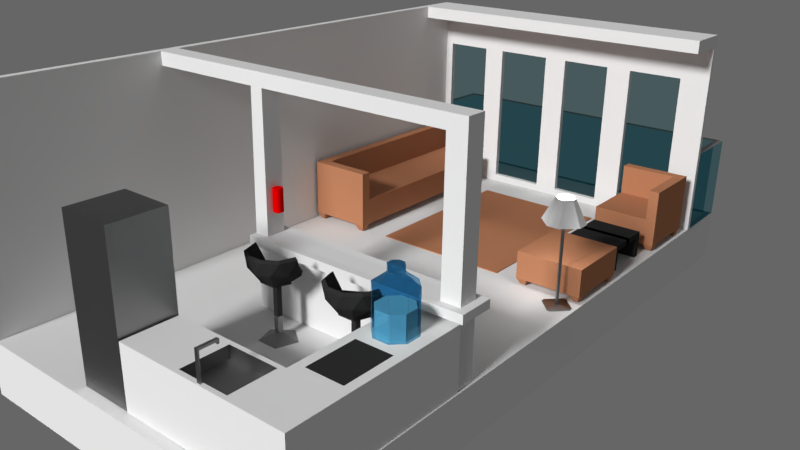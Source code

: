 # Source: room7.blend  (saved by Blender 2.79.0; exported with 4.5.12 LTS)
import bpy
from mathutils import Matrix  # noqa: F401  (used for matrix-valued properties, if any)

bpy.ops.wm.read_factory_settings(use_empty=True)
scene = bpy.context.scene
scene.name = 'Scene'

# ---- collections
col_collection_1 = bpy.data.collections.new('Collection 1'); scene.collection.children.link(col_collection_1)

# ---- materials (node trees are filled in below, after node groups)
mat_watertank = bpy.data.materials.new('watertank')
mat_watertank.alpha_threshold = 0.0
mat_watertank.roughness = 0.5
mat_water = bpy.data.materials.new('water')
mat_water.alpha_threshold = 0.0
mat_water.roughness = 0.5
mat_glossygray = bpy.data.materials.new('glossygray')
mat_glossygray.alpha_threshold = 0.0
mat_glossygray.roughness = 0.5
mat_white = bpy.data.materials.new('white')
mat_white.alpha_threshold = 0.0
mat_white.preview_render_type = 'FLAT'
mat_white.roughness = 0.5
mat_black = bpy.data.materials.new('black')
mat_black.alpha_threshold = 0.0
mat_black.roughness = 0.5
mat_red = bpy.data.materials.new('red')
mat_red.alpha_threshold = 0.0
mat_red.roughness = 0.5
mat_light = bpy.data.materials.new('light')
mat_light.alpha_threshold = 0.0
mat_light.roughness = 0.5
mat_brown = bpy.data.materials.new('brown')
mat_brown.alpha_threshold = 0.0
mat_brown.diffuse_color = (0.4735, 0.2051, 0.107, 1.0)
mat_brown.roughness = 0.5
mat_brown.line_color = (0.0, 0.0, 0.0, 1.0)
mat_glass = bpy.data.materials.new('glass')
mat_glass.alpha_threshold = 0.0
mat_glass.roughness = 0.5
mat_porchglass = bpy.data.materials.new('porchglass')
mat_porchglass.alpha_threshold = 0.0
mat_porchglass.roughness = 0.5
mat_gray = bpy.data.materials.new('gray')
mat_gray.alpha_threshold = 0.0
mat_gray.roughness = 0.5

# ---- material node trees
mat_watertank.use_nodes = True; mat_watertank.node_tree.nodes.clear()
_N = mat_watertank.node_tree.nodes; _L = mat_watertank.node_tree.links
n0 = _N.new('ShaderNodeMath'); n0.name = 'Math'; n0.location = (-172, 581)
n0.operation = 'MAXIMUM'
n1 = _N.new('ShaderNodeLightPath'); n1.name = 'Light Path'; n1.location = (-434, 542)
n2 = _N.new('ShaderNodeBsdfGlass'); n2.name = 'Glass BSDF'; n2.location = (0, 491)
n2.distribution = 'BECKMANN'
n2.inputs[0].default_value = (0.3804, 0.6453, 0.8, 1.0)
n2.inputs[2].default_value = 1.45
n3 = _N.new('ShaderNodeOutputMaterial'); n3.name = 'Material Output'; n3.location = (554, 510)
n4 = _N.new('ShaderNodeBsdfTransparent'); n4.name = 'Transparent BSDF'; n4.location = (62, 270)
n5 = _N.new('ShaderNodeMixShader'); n5.name = 'Mix Shader'; n5.location = (287, 530)
_L.new(n2.outputs[0], n5.inputs[1])
_L.new(n0.outputs[0], n5.inputs[0])
_L.new(n1.outputs[5], n0.inputs[1])
_L.new(n1.outputs[1], n0.inputs[0])
_L.new(n5.outputs[0], n3.inputs[0])
_L.new(n4.outputs[0], n5.inputs[2])
n3.is_active_output = True
mat_water.use_nodes = True; mat_water.node_tree.nodes.clear()
_N = mat_water.node_tree.nodes; _L = mat_water.node_tree.links
n0 = _N.new('ShaderNodeOutputMaterial'); n0.name = 'Material Output'; n0.location = (327, 471)
n1 = _N.new('ShaderNodeBsdfDiffuse'); n1.name = 'Diffuse BSDF'; n1.location = (43, 524)
n1.inputs[0].default_value = (0.5075, 0.7513, 0.8, 1.0)
_L.new(n1.outputs[0], n0.inputs[0])
n0.is_active_output = True
mat_glossygray.use_nodes = True; mat_glossygray.node_tree.nodes.clear()
_N = mat_glossygray.node_tree.nodes; _L = mat_glossygray.node_tree.links
n0 = _N.new('ShaderNodeOutputMaterial'); n0.name = 'Material Output'; n0.location = (400, 470)
n1 = _N.new('ShaderNodeBsdfAnisotropic'); n1.name = 'Glossy BSDF'; n1.location = (110, 470)
n1.distribution = 'BECKMANN'
n1.inputs[0].default_value = (0.3185, 0.3185, 0.3185, 1.0)
n1.inputs[1].default_value = 0.5137
_L.new(n1.outputs[0], n0.inputs[0])
n0.is_active_output = True
mat_white.use_nodes = True; mat_white.node_tree.nodes.clear()
_N = mat_white.node_tree.nodes; _L = mat_white.node_tree.links
n0 = _N.new('ShaderNodeOutputMaterial'); n0.name = 'Material Output'; n0.location = (300, 300)
n1 = _N.new('ShaderNodeBsdfDiffuse'); n1.name = 'Diffuse BSDF'; n1.location = (10, 300)
_L.new(n1.outputs[0], n0.inputs[0])
n0.is_active_output = True
mat_black.use_nodes = True; mat_black.node_tree.nodes.clear()
_N = mat_black.node_tree.nodes; _L = mat_black.node_tree.links
n0 = _N.new('ShaderNodeOutputMaterial'); n0.name = 'Material Output'; n0.location = (300, 300)
n1 = _N.new('ShaderNodeBsdfDiffuse'); n1.name = 'Diffuse BSDF'; n1.location = (10, 300)
n1.inputs[0].default_value = (0.0319, 0.0319, 0.0319, 1.0)
_L.new(n1.outputs[0], n0.inputs[0])
n0.is_active_output = True
mat_red.use_nodes = True; mat_red.node_tree.nodes.clear()
_N = mat_red.node_tree.nodes; _L = mat_red.node_tree.links
n0 = _N.new('ShaderNodeOutputMaterial'); n0.name = 'Material Output'; n0.location = (300, 300)
n1 = _N.new('ShaderNodeBsdfDiffuse'); n1.name = 'Diffuse BSDF'; n1.location = (10, 300)
n1.inputs[0].default_value = (0.7835, 0.0, 0.0, 1.0)
_L.new(n1.outputs[0], n0.inputs[0])
n0.is_active_output = True
mat_light.use_nodes = True; mat_light.node_tree.nodes.clear()
_N = mat_light.node_tree.nodes; _L = mat_light.node_tree.links
n0 = _N.new('ShaderNodeOutputMaterial'); n0.name = 'Material Output'; n0.location = (300, 300)
n1 = _N.new('ShaderNodeEmission'); n1.name = 'Emission'; n1.location = (10, 300)
n1.inputs[0].default_value = (0.8, 0.8, 0.8, 1.0)
n1.inputs[1].default_value = 10.0
_L.new(n1.outputs[0], n0.inputs[0])
n0.is_active_output = True
mat_glass.use_nodes = True; mat_glass.node_tree.nodes.clear()
_N = mat_glass.node_tree.nodes; _L = mat_glass.node_tree.links
n0 = _N.new('ShaderNodeBsdfGlass'); n0.name = 'Glass BSDF'; n0.location = (-22, 475)
n0.distribution = 'BECKMANN'
n0.inputs[0].default_value = (0.5711, 0.7991, 0.7305, 1.0)
n0.inputs[2].default_value = 1.45
n1 = _N.new('ShaderNodeLightPath'); n1.name = 'Light Path'; n1.location = (-236, 632)
n2 = _N.new('ShaderNodeMath'); n2.name = 'Math'; n2.location = (104, 665)
n2.operation = 'MAXIMUM'
n3 = _N.new('ShaderNodeBsdfTransparent'); n3.name = 'Transparent BSDF'; n3.location = (10, 266)
n3.inputs[0].default_value = (0.4812, 0.7505, 0.7991, 1.0)
n4 = _N.new('ShaderNodeMixShader'); n4.name = 'Mix Shader'; n4.location = (444, 617)
n5 = _N.new('ShaderNodeBsdfDiffuse'); n5.name = 'Diffuse BSDF'; n5.location = (383, 309)
n5.inputs[0].default_value = (0.5711, 0.7991, 0.7305, 1.0)
n6 = _N.new('ShaderNodeMixShader'); n6.name = 'Mix Shader.001'; n6.location = (440, 456)
n7 = _N.new('ShaderNodeOutputMaterial'); n7.name = 'Material Output'; n7.location = (814, 355)
_L.new(n0.outputs[0], n4.inputs[1])
_L.new(n1.outputs[0], n2.inputs[0])
_L.new(n1.outputs[5], n2.inputs[1])
_L.new(n3.outputs[0], n4.inputs[2])
_L.new(n2.outputs[0], n4.inputs[0])
_L.new(n4.outputs[0], n7.inputs[0])
n7.is_active_output = True
mat_porchglass.use_nodes = True; mat_porchglass.node_tree.nodes.clear()
_N = mat_porchglass.node_tree.nodes; _L = mat_porchglass.node_tree.links
n0 = _N.new('ShaderNodeMixShader'); n0.name = 'Mix Shader'; n0.location = (242, 559)
n1 = _N.new('ShaderNodeMath'); n1.name = 'Math'; n1.location = (-56, 661)
n1.operation = 'MAXIMUM'
n2 = _N.new('ShaderNodeBsdfTransparent'); n2.name = 'Transparent BSDF'; n2.location = (125, 279)
n2.inputs[0].default_value = (0.5395, 0.7529, 0.7991, 1.0)
n3 = _N.new('ShaderNodeBsdfGlass'); n3.name = 'Glass BSDF'; n3.location = (-66, 482)
n3.distribution = 'BECKMANN'
n3.inputs[0].default_value = (0.5395, 0.7529, 0.7991, 1.0)
n3.inputs[2].default_value = 1.45
n4 = _N.new('ShaderNodeOutputMaterial'); n4.name = 'Material Output'; n4.location = (588, 547)
n5 = _N.new('ShaderNodeBsdfDiffuse'); n5.name = 'Diffuse BSDF'; n5.location = (-98, 282)
n5.inputs[0].default_value = (0.7991, 0.00902, 0.005824, 1.0)
n6 = _N.new('ShaderNodeBsdfAnisotropic'); n6.name = 'Glossy BSDF'; n6.location = (-351, 279)
n6.distribution = 'ASHIKHMIN_SHIRLEY'
n6.inputs[0].default_value = (0.7074, 0.5934, 0.8, 1.0)
n6.inputs[1].default_value = 0.4472
n7 = _N.new('ShaderNodeLightPath'); n7.name = 'Light Path'; n7.location = (-350, 667)
_L.new(n3.outputs[0], n0.inputs[1])
_L.new(n0.outputs[0], n4.inputs[0])
_L.new(n1.outputs[0], n0.inputs[0])
_L.new(n7.outputs[0], n1.inputs[0])
_L.new(n7.outputs[5], n1.inputs[1])
_L.new(n2.outputs[0], n0.inputs[2])
n4.is_active_output = True
mat_gray.use_nodes = True; mat_gray.node_tree.nodes.clear()
_N = mat_gray.node_tree.nodes; _L = mat_gray.node_tree.links
n0 = _N.new('ShaderNodeOutputMaterial'); n0.name = 'Material Output'; n0.location = (300, 300)
n1 = _N.new('ShaderNodeBsdfDiffuse'); n1.name = 'Diffuse BSDF'; n1.location = (10, 300)
n1.inputs[0].default_value = (0.3231, 0.3231, 0.3231, 1.0)
_L.new(n1.outputs[0], n0.inputs[0])
n0.is_active_output = True

# ---- world
world_world = bpy.data.worlds.new('World'); scene.world = world_world
world_world.color = (0.1329, 0.1329, 0.1329)
world_world.use_sun_shadow = False
world_world.sun_shadow_jitter_overblur = 0.0
world_world.cycles.sampling_method = 'MANUAL'

# ---- cameras
cam_camera = bpy.data.cameras.new('Camera')
cam_camera.clip_end = 100.0
cam_camera.lens = 35.0
cam_camera.sensor_width = 32.0
cam_camera.sensor_height = 18.0
cam_camera.ortho_scale = 7.314
cam_camera.dof.focus_distance = 0.0

# ---- lights
light_sun = bpy.data.lights.new('Sun', 'SUN')
light_sun.transmission_factor = 0.0
light_sun.angle = 0.1993
light_sun.energy = 3.0
light_sun.shadow_buffer_clip_start = 0.5
light_sun.shadow_soft_size = 0.1
light_sun.shadow_cascade_max_distance = 1000.0

# ---- meshes
me_cube_011 = bpy.data.meshes.new('Cube.011')
me_cube_011.from_pydata([(0.1075, -0.2481, 0.8661), (0.2481, -0.1075, 0.8661), (0.2481, 0.1075, 0.8661), (0.1075, 0.2481, 0.8661), (-0.1075, 0.2481, 0.8661), (-0.2481, 0.1075, 0.8661), (-0.2481, -0.1075, 0.8661), (-0.1075, -0.2481, 0.8661), (-0.2466, -0.5649, -1.0), (-0.5649, -0.2466, -1.0), (-0.6613, -0.2865, 0.5225), (-0.2865, -0.6613, 0.5225), (-0.5649, 0.2466, -1.0), (-0.2466, 0.5649, -1.0), (-0.2865, 0.6613, 0.5225), (-0.6613, 0.2865, 0.5225), (0.5649, -0.2466, -1.0), (0.2466, -0.5649, -1.0), (0.2865, -0.6613, 0.5225), (0.6613, -0.2865, 0.5225), (0.2466, 0.5649, -1.0), (0.5649, 0.2466, -1.0), (0.6613, 0.2865, 0.5225), (0.2865, 0.6613, 0.5225), (0.2481, -0.1075, 1.123), (0.2481, 0.1075, 1.123), (0.1075, -0.2481, 1.123), (-0.1075, -0.2481, 1.123), (-0.2481, -0.1075, 1.123), (-0.2481, 0.1075, 1.123), (-0.1075, 0.2481, 1.123), (0.1075, 0.2481, 1.123), (-0.6613, -0.2865, -1.0), (-0.2865, -0.6613, -1.0), (-0.2865, 0.6613, -1.0), (-0.6613, 0.2865, -1.0), (0.6613, 0.2865, -1.0), (0.2865, 0.6613, -1.0), (0.2865, -0.6613, -1.0), (0.6613, -0.2865, -1.0), (-0.5649, -0.2466, -0.1325), (-0.2466, -0.5649, -0.1325), (-0.2466, 0.5649, -0.1325), (-0.5649, 0.2466, -0.1325), (0.5649, 0.2466, -0.1325), (0.2466, 0.5649, -0.1325), (0.2466, -0.5649, -0.1325), (0.5649, -0.2466, -0.1325)], [], [(38, 18, 11, 33), (36, 22, 19, 39), (3, 4, 30, 31), (11, 18, 0, 7), (32, 10, 15, 35), (34, 14, 23, 37), (33, 11, 10, 32), (14, 34, 35, 15), (22, 36, 37, 23), (18, 38, 39, 19), (12, 13, 42, 43), (22, 23, 3, 2), (14, 15, 5, 4), (10, 11, 7, 6), (19, 22, 2, 1), (15, 10, 6, 5), (23, 14, 4, 3), (18, 19, 1, 0), (25, 31, 30, 29, 28, 27, 26, 24), (2, 3, 31, 25), (0, 1, 24, 26), (5, 6, 28, 29), (1, 2, 25, 24), (4, 5, 29, 30), (6, 7, 27, 28), (7, 0, 26, 27), (9, 8, 33, 32), (13, 12, 35, 34), (21, 20, 37, 36), (17, 16, 39, 38), (12, 9, 32, 35), (20, 13, 34, 37), (16, 21, 36, 39), (8, 17, 38, 33), (43, 42, 45, 44, 47, 46, 41, 40), (21, 16, 47, 44), (9, 12, 43, 40), (20, 21, 44, 45), (8, 9, 40, 41), (17, 8, 41, 46), (13, 20, 45, 42), (16, 17, 46, 47)])
me_cube_011.polygons.foreach_set('material_index', [0, 0, 0, 0, 0, 0, 0, 0, 0, 0, 1, 0, 0, 0, 0, 0, 0, 0, 0, 0, 0, 0, 0, 0, 0, 0, 0, 0, 0, 0, 0, 0, 0, 0, 1, 1, 1, 1, 1, 1, 1, 1])
me_cube_011.materials.append(mat_watertank)
me_cube_011.materials.append(mat_water)
me_cube_011.use_remesh_preserve_volume = False
me_cube_011.use_remesh_preserve_attributes = False
me_cube_011.use_mirror_vertex_groups = False
me_cube_011.update()
me_cube_010 = bpy.data.meshes.new('Cube.010')
me_cube_010.from_pydata([(-0.9822, -1.0, -1.0), (-0.9822, -1.0, 1.0), (-0.9822, 1.0, -1.0), (-0.9822, 1.0, 1.0), (1.231, -1.0, -1.0), (1.231, -1.0, 1.0), (1.231, 1.0, -1.0), (1.231, 1.0, 1.0), (3.445, 1.0, 1.0), (3.445, 1.0, -1.0), (3.445, -1.0, -1.0), (3.445, -1.0, 1.0), (5.466, 1.0, 1.0), (5.466, 1.0, -1.0), (5.466, -1.0, -1.0), (5.466, -1.0, 1.0), (-0.9822, -1.0, 1.275), (-0.9822, 1.0, 1.275), (1.396, 0.8349, 1.275), (2.282, -0.889, 1.275), (3.279, 0.8349, 1.275), (2.389, -0.889, 1.275), (5.141, 1.325, 1.275), (5.466, -1.0, 1.275), (3.445, 3.598, -1.0), (3.445, 3.598, 1.0), (1.231, 1.0, 1.275), (2.271, -0.946, 1.275), (3.77, 1.325, 1.275), (2.395, -0.946, 1.275), (1.396, 0.8349, 0.8624), (1.396, -0.8349, 0.8624), (3.279, 0.8349, 0.8624), (3.279, -0.8349, 0.8624), (5.466, 3.598, 1.0), (5.466, 3.598, -1.0), (5.141, 3.273, 1.275), (3.77, 3.273, 1.275), (5.466, 5.849, 1.0), (5.466, 5.849, -1.0), (3.445, 5.849, 1.0), (3.445, 5.849, -1.0), (5.466, 5.849, 1.275), (3.445, 5.849, 1.275), (5.466, 1.0, 1.275), (3.445, 1.0, 1.275), (5.466, 3.598, 1.275), (3.445, 3.598, 1.275), (3.445, -1.0, 1.275), (3.445, -1.0, 1.275), (3.445, -1.0, 1.275), (1.231, -1.0, 1.275), (1.231, -1.0, 1.275), (1.231, -1.0, 1.275), (3.279, -0.8349, 1.275), (3.279, -0.8349, 1.275), (1.396, -0.8349, 1.275), (1.396, -0.8349, 1.275), (3.445, -1.0, 1.275), (1.231, -1.0, 1.275), (3.279, -0.8349, 1.275), (1.396, -0.8349, 1.275), (2.395, -0.946, 2.216), (2.271, -0.946, 2.216), (2.389, -0.889, 2.216), (2.282, -0.889, 2.216), (2.395, -0.946, 2.289), (2.271, -0.946, 2.289), (2.389, -0.889, 2.289), (2.282, -0.889, 2.289), (2.389, -0.317, 2.216), (2.282, -0.317, 2.216), (2.389, -0.317, 2.289), (2.282, -0.317, 2.289), (2.389, -0.2556, 2.216), (2.282, -0.2556, 2.216), (2.389, -0.2556, 2.289), (2.282, -0.2556, 2.289), (2.389, -0.317, 2.144), (2.282, -0.317, 2.144), (2.389, -0.2556, 2.144), (2.282, -0.2556, 2.144)], [], [(0, 1, 3, 2), (2, 3, 7, 6), (6, 7, 8, 9), (4, 5, 1, 0), (2, 6, 4, 0), (52, 53, 59), (11, 10, 14, 15), (5, 4, 10, 11), (4, 6, 9, 10), (15, 12, 44, 23), (13, 12, 15, 14), (10, 9, 13, 14), (3, 1, 16, 17), (28, 22, 36, 37), (51, 52, 59), (60, 54, 55), (48, 58, 49), (13, 9, 24, 35), (50, 49, 58), (53, 50, 58, 59), (46, 34, 38, 42), (8, 7, 26, 45), (35, 24, 41, 39), (7, 3, 17, 26), (61, 56, 51, 59), (54, 60, 58, 48), (18, 20, 45, 26), (19, 27, 63, 65), (30, 31, 33, 32), (20, 18, 30, 32), (56, 61, 57), (61, 60, 55, 57), (12, 13, 35, 34), (44, 12, 34, 46), (8, 45, 47, 25), (9, 8, 25, 24), (40, 43, 42, 38), (41, 40, 38, 39), (34, 35, 39, 38), (24, 25, 40, 41), (25, 47, 43, 40), (47, 46, 42, 43), (22, 28, 45, 44), (37, 36, 46, 47), (36, 22, 44, 46), (28, 37, 47, 45), (45, 48, 49, 23, 44), (11, 15, 23, 49, 50), (20, 54, 48, 45), (26, 17, 16, 52, 51), (1, 5, 53, 52, 16), (5, 11, 50, 53), (54, 20, 32, 33, 55), (57, 55, 33, 31), (56, 18, 26, 51), (18, 56, 57, 31, 30), (29, 27, 59, 58), (19, 21, 60, 61), (27, 19, 61, 59), (21, 29, 58, 60), (62, 64, 68, 66), (27, 29, 62, 63), (29, 21, 64, 62), (21, 19, 65, 64), (68, 69, 67, 66), (65, 69, 73, 71), (65, 63, 67, 69), (63, 62, 66, 67), (72, 70, 74, 76), (64, 65, 71, 70), (68, 64, 70, 72), (69, 68, 72, 73), (74, 75, 77, 76), (70, 71, 79, 78), (71, 73, 77, 75), (73, 72, 76, 77), (78, 79, 81, 80), (71, 75, 81, 79), (74, 70, 78, 80), (75, 74, 80, 81)])
me_cube_010.polygons.foreach_set('material_index', [1, 1, 1, 1, 1, 1, 1, 1, 1, 1, 1, 1, 1, 2, 1, 1, 1, 1, 1, 1, 1, 1, 1, 1, 1, 1, 1, 0, 0, 0, 1, 1, 1, 1, 1, 1, 1, 1, 1, 1, 1, 1, 1, 1, 1, 1, 1, 1, 1, 1, 1, 1, 0, 0, 1, 0, 1, 1, 1, 1, 0, 0, 0, 0, 0, 0, 0, 0, 0, 0, 0, 0, 0, 0, 0, 0, 0, 0, 0, 0])
me_cube_010.materials.append(mat_glossygray)
me_cube_010.materials.append(mat_white)
me_cube_010.materials.append(mat_black)
me_cube_010.use_remesh_preserve_volume = False
me_cube_010.use_remesh_preserve_attributes = False
me_cube_010.use_mirror_vertex_groups = False
me_cube_010.update()
me_cube_009 = bpy.data.meshes.new('Cube.009')
me_cube_009.from_pydata([(-1.0, -1.0, -1.0), (-1.0, -1.0, 2.812), (-1.0, 1.0, -1.0), (-0.9666, 1.0, 2.845), (1.0, -1.0, -1.0), (1.0, -1.0, 2.812), (0.884, 1.0, -0.884), (0.9666, 1.0, 2.845), (-1.0, -1.0, 2.931), (-0.9666, 1.0, 2.897), (0.9666, 1.0, 2.897), (1.0, -1.0, 2.931), (-1.0, -1.0, 4.623), (-1.0, 1.0, 4.623), (0.884, 1.0, 4.507), (1.0, -1.0, 4.623), (-1.0, 1.0, 2.812), (0.884, 1.0, 2.696), (-1.0, 1.0, 2.931), (0.884, 1.0, 3.047), (-0.9666, 0.9342, 2.845), (0.9666, 0.9342, 2.845), (-0.9666, 0.9342, 2.897), (0.9666, 0.9342, 2.897), (0.7873, 1.0, -0.884), (0.7873, 1.0, 2.696), (0.6713, -1.0, -1.0), (0.6713, -1.0, 2.812), (0.7873, 1.0, 3.047), (0.6713, -1.0, 2.931), (0.7873, 1.0, 4.507), (0.6713, -1.0, 4.623), (0.6489, 1.0, 2.845), (0.6489, 1.0, 2.897), (0.6489, 0.9342, 2.845), (0.6489, 0.9342, 2.897), (0.6713, 1.0, 2.812), (1.0, 1.0, 2.812), (1.0, 1.0, -1.0), (0.6713, 1.0, 2.931), (1.0, 1.0, 2.931), (0.6713, 1.0, 4.623), (1.0, 1.0, 4.623), (0.6713, 1.0, -1.0), (0.7873, 1.091, 2.696), (0.884, 1.091, 2.696), (0.884, 1.091, -0.884), (0.7873, 1.091, 3.047), (0.884, 1.091, 3.047), (0.7873, 1.091, 4.507), (0.884, 1.091, 4.507), (0.7873, 1.091, -0.884)], [], [(0, 1, 16, 2), (6, 24, 51, 46), (38, 37, 5, 4), (26, 27, 1, 0), (43, 38, 4, 26), (27, 5, 11, 29), (11, 40, 42, 15), (10, 7, 21, 23), (5, 37, 40, 11), (16, 1, 8, 18), (41, 13, 12, 31), (18, 8, 12, 13), (29, 11, 15, 31), (39, 18, 13, 41), (32, 7, 37, 36), (33, 9, 18, 39), (9, 3, 16, 18), (7, 10, 40, 37), (34, 20, 22, 35), (33, 10, 23, 35), (3, 9, 22, 20), (32, 3, 20, 34), (7, 32, 34, 21), (9, 33, 35, 22), (21, 34, 35, 23), (10, 33, 39, 40), (3, 32, 36, 16), (24, 25, 44, 51), (8, 29, 31, 12), (42, 41, 31, 15), (1, 27, 29, 8), (2, 43, 26, 0), (4, 5, 27, 26), (2, 16, 36, 43), (17, 25, 36, 37), (6, 17, 37, 38), (28, 19, 40, 39), (14, 30, 41, 42), (19, 14, 42, 40), (24, 6, 38, 43), (30, 28, 39, 41), (25, 24, 43, 36), (51, 44, 45, 46), (48, 47, 49, 50), (30, 14, 50, 49), (17, 6, 46, 45), (28, 30, 49, 47), (14, 19, 48, 50), (19, 28, 47, 48), (25, 17, 45, 44)])
me_cube_009.materials.append(mat_glossygray)
me_cube_009.use_remesh_preserve_volume = False
me_cube_009.use_remesh_preserve_attributes = False
me_cube_009.use_mirror_vertex_groups = False
me_cube_009.update()
me_cube_008 = bpy.data.meshes.new('Cube.008')
me_cube_008.from_pydata([(-1.12, -1.341, -1.194), (-1.384, -1.231, -1.194), (-1.496, -1.119, -1.194), (-1.606, -0.8546, -1.194), (-1.606, -0.8546, 0.2771), (-1.496, -1.119, 0.2771), (-1.384, -1.231, 0.2771), (-1.12, -1.341, 0.2771), (-1.606, -0.426, -1.194), (-1.496, -0.1615, -1.194), (-1.384, -0.04942, -1.194), (-1.12, 0.06013, -1.194), (-1.12, 0.06013, 0.2771), (-1.384, -0.04942, 0.2771), (-1.496, -0.1615, 0.2771), (-1.606, -0.426, 0.2771), (-0.2051, -0.8546, -1.194), (-0.3146, -1.119, -1.194), (-0.4267, -1.231, -1.194), (-0.6912, -1.341, -1.194), (-0.6912, -1.341, 0.2771), (-0.4267, -1.231, 0.2771), (-0.3146, -1.119, 0.2771), (-0.2051, -0.8546, 0.2771), (-0.6912, 0.06013, -1.194), (-0.4267, -0.04942, -1.194), (-0.3146, -0.1615, -1.194), (-0.2051, -0.426, -1.194), (-0.2051, -0.426, 0.2771), (-0.3146, -0.1615, 0.2771), (-0.4267, -0.04942, 0.2771), (-0.6912, 0.06013, 0.2771)], [], [(3, 4, 15, 8), (29, 26, 25, 30), (13, 10, 9, 14), (28, 29, 30, 31, 12, 13, 14, 15, 4, 5, 6, 7, 20, 21, 22, 23), (21, 18, 17, 22), (19, 20, 7, 0), (11, 12, 31, 24), (27, 28, 23, 16), (1, 6, 5, 2), (0, 7, 6, 1), (4, 3, 2, 5), (12, 11, 10, 13), (8, 15, 14, 9), (28, 27, 26, 29), (24, 31, 30, 25), (20, 19, 18, 21), (16, 23, 22, 17), (8, 9, 10, 11, 24, 25, 26, 27, 16, 17, 18, 19, 0, 1, 2, 3)])
me_cube_008.materials.append(mat_red)
me_cube_008.use_remesh_preserve_volume = False
me_cube_008.use_remesh_preserve_attributes = False
me_cube_008.use_mirror_vertex_groups = False
me_cube_008.update()
me_cube_002 = bpy.data.meshes.new('Cube.002')
me_cube_002.from_pydata([(-0.009569, -0.08402, -1.0), (-0.08402, -0.009569, -1.0), (-0.4412, -0.1348, 1.0), (-0.1348, -0.4412, 1.0), (-0.08402, 0.009569, -1.0), (-0.009569, 0.08402, -1.0), (-0.1348, 0.4412, 1.0), (-0.4412, 0.1348, 1.0), (0.08402, -0.009569, -1.0), (0.009569, -0.08402, -1.0), (0.1348, -0.4412, 1.0), (0.4412, -0.1348, 1.0), (0.009569, 0.08402, -1.0), (0.08402, 0.009569, -1.0), (0.4412, 0.1348, 1.0), (0.1348, 0.4412, 1.0), (-1.0, -0.3055, -1.0), (-0.3055, -1.0, -1.0), (-0.3055, 1.0, -1.0), (-1.0, 0.3055, -1.0), (1.0, 0.3055, -1.0), (0.3055, 1.0, -1.0), (0.3055, -1.0, -1.0), (1.0, -0.3055, -1.0), (-0.08402, -0.009569, -8.181), (-0.009569, -0.08402, -8.181), (-0.009569, 0.08402, -8.181), (-0.08402, 0.009569, -8.181), (0.08402, 0.009569, -8.181), (0.009569, 0.08402, -8.181), (0.009569, -0.08402, -8.181), (0.08402, -0.009569, -8.181), (-0.7445, -0.0848, -8.264), (-0.0848, -0.7445, -8.264), (-0.0848, 0.7445, -8.264), (-0.7445, 0.0848, -8.264), (0.7445, 0.0848, -8.264), (0.0848, 0.7445, -8.264), (0.0848, -0.7445, -8.264), (0.7445, -0.0848, -8.264), (-0.7445, -0.0848, -8.353), (-0.0848, -0.7445, -8.353), (-0.0848, 0.7445, -8.353), (-0.7445, 0.0848, -8.353), (0.7445, 0.0848, -8.353), (0.0848, 0.7445, -8.353), (0.0848, -0.7445, -8.353), (0.7445, -0.0848, -8.353)], [], [(22, 10, 3, 17), (20, 14, 11, 23), (14, 15, 6, 7, 2, 3, 10, 11), (16, 2, 7, 19), (18, 6, 15, 21), (17, 3, 2, 16), (6, 18, 19, 7), (14, 20, 21, 15), (10, 22, 23, 11), (9, 0, 25, 30), (1, 0, 17, 16), (5, 4, 19, 18), (13, 12, 21, 20), (9, 8, 23, 22), (4, 1, 16, 19), (12, 5, 18, 21), (8, 13, 20, 23), (0, 9, 22, 17), (24, 27, 35, 32), (5, 12, 29, 26), (8, 9, 30, 31), (4, 5, 26, 27), (13, 8, 31, 28), (1, 4, 27, 24), (12, 13, 28, 29), (0, 1, 24, 25), (36, 39, 47, 44), (29, 28, 36, 37), (25, 24, 32, 33), (30, 25, 33, 38), (26, 29, 37, 34), (31, 30, 38, 39), (27, 26, 34, 35), (28, 31, 39, 36), (43, 42, 45, 44, 47, 46, 41, 40), (32, 35, 43, 40), (37, 36, 44, 45), (33, 32, 40, 41), (38, 33, 41, 46), (34, 37, 45, 42), (39, 38, 46, 47), (35, 34, 42, 43)])
me_cube_002.polygons.foreach_set('material_index', [1, 1, 2, 1, 1, 1, 1, 1, 1, 0, 2, 2, 2, 2, 2, 2, 2, 2, 0, 0, 0, 0, 0, 0, 0, 0, 0, 0, 0, 0, 0, 0, 0, 0, 0, 0, 0, 0, 0, 0, 0, 0])
me_cube_002.materials.append(mat_glossygray)
me_cube_002.materials.append(mat_white)
me_cube_002.materials.append(mat_light)
me_cube_002.use_remesh_preserve_volume = False
me_cube_002.use_remesh_preserve_attributes = False
me_cube_002.use_mirror_vertex_groups = False
me_cube_002.update()
me_icosphere_001 = bpy.data.meshes.new('Icosphere.001')
me_icosphere_001.from_pydata([(-0.0758, -0.1385, -1.028), (0.7236, -0.5257, -0.4472), (-0.2764, -0.8506, -0.671), (-0.8944, 0.0, -0.671), (-0.2764, 0.8506, -0.671), (0.7236, 0.5257, -0.4472), (0.8392, 0.2768, 0.08056), (0.5138, 0.7247, 0.08056), (-0.01266, -0.8957, 0.08056), (0.8392, -0.2768, 0.08056), (0.2228, 0.7247, -0.4452), (-0.2602, 0.762, -0.5904), (-0.1625, -0.5, -0.9507), (0.4253, -0.309, -0.9507), (0.2629, -0.809, -0.5257), (0.8506, 0.0, -0.5257), (0.4253, 0.309, -0.9507), (-0.5257, 0.0, -0.9507), (-0.6882, -0.5, -0.7495), (-0.1625, 0.5, -0.9507), (-0.6882, 0.5, -0.7495), (0.2629, 0.809, -0.5257), (0.9511, -0.309, 0.0), (0.9511, 0.309, 0.0), (0.0, -1.0, 0.0), (0.5878, -0.809, 0.0), (0.6355, -0.4709, -0.3667), (0.3683, -0.2768, -0.7701), (-0.01266, 5.65e-10, -0.9194), (-0.1582, -0.4479, -0.7701), (0.5878, 0.809, 0.0), (0.0, 1.0, 0.0), (-0.6291, 0.4479, -0.6689), (-0.1582, 0.4479, -0.7701), (-0.8138, 5.65e-10, -0.5904), (-0.6291, -0.4479, -0.6689), (-0.4836, 5.65e-10, -0.7701), (0.6355, 0.4709, -0.3667), (0.3683, 0.2768, -0.7701), (0.7493, 5.65e-10, -0.4452), (-0.2602, -0.762, -0.5904), (0.2228, -0.7247, -0.4452), (0.5138, -0.7247, 0.08056), (-0.01266, 0.8957, 0.08056), (0.08705, -0.08561, -1.028), (0.08705, 0.08561, -1.028), (-0.1764, 8.986e-09, -1.028), (-0.0758, 0.1385, -1.028), (-0.1932, -0.5, -1.028), (0.3945, -0.309, -1.028), (0.3945, 0.309, -1.028), (-0.5565, 8.986e-09, -1.028), (-0.1932, 0.5, -1.028), (-0.0758, -0.1385, -2.338), (0.08704, -0.08561, -2.338), (0.08704, 0.08561, -2.338), (-0.1764, 8.986e-09, -2.338), (-0.0758, 0.1385, -2.338), (-0.0758, -0.1385, -2.848), (0.08704, -0.08561, -2.848), (0.08704, 0.08561, -2.848), (-0.1764, 8.986e-09, -2.848), (-0.0758, 0.1385, -2.848), (-0.2477, -0.6675, -3.082), (0.537, -0.4125, -3.082), (0.537, 0.4125, -3.082), (-0.7327, 1.343e-07, -3.082), (-0.2477, 0.6675, -3.082), (-0.1764, 8.986e-09, -2.232), (-0.0758, 0.1385, -2.232), (0.08704, 0.08561, -2.232), (0.08704, -0.08561, -2.232), (-0.0758, -0.1385, -2.232)], [], [(13, 16, 50, 49), (1, 15, 13), (12, 13, 49, 48), (19, 17, 51, 52), (16, 19, 52, 50), (1, 22, 15), (2, 24, 14), (26, 9, 42), (26, 27, 39), (5, 30, 21), (1, 25, 22), (37, 10, 7), (40, 41, 8), (26, 39, 9), (5, 23, 30), (69, 68, 56, 57), (30, 23, 6, 7), (20, 4, 11, 32), (3, 20, 32, 34), (25, 24, 8, 42), (23, 22, 9, 6), (22, 25, 42, 9), (18, 3, 34, 35), (2, 18, 35, 40), (24, 2, 40, 8), (31, 30, 7, 43), (4, 31, 43, 11), (27, 26, 41), (29, 27, 41), (29, 41, 40), (27, 28, 38), (39, 27, 38), (39, 38, 37), (29, 40, 35), (36, 29, 35), (36, 35, 34), (36, 34, 32), (33, 36, 32), (33, 32, 11), (33, 11, 10), (38, 33, 10), (38, 10, 37), (39, 37, 6), (9, 39, 6), (41, 26, 42), (30, 31, 21), (21, 31, 4), (8, 41, 42), (28, 33, 38), (28, 27, 29), (10, 11, 43), (28, 36, 33), (28, 29, 36), (7, 10, 43), (24, 25, 14), (14, 25, 1), (37, 7, 6), (22, 23, 15), (15, 23, 5), (16, 5, 21), (16, 21, 19), (19, 21, 4), (19, 4, 20), (19, 20, 17), (17, 20, 3), (17, 3, 18), (17, 18, 12), (12, 18, 2), (15, 5, 16), (15, 16, 13), (17, 12, 48, 51), (12, 2, 14), (12, 14, 13), (13, 14, 1), (44, 0, 48, 49), (45, 44, 49, 50), (0, 46, 51, 48), (46, 47, 52, 51), (47, 45, 50, 52), (55, 57, 62, 60), (71, 70, 55, 54), (70, 69, 57, 55), (68, 72, 53, 56), (72, 71, 54, 53), (62, 61, 66, 67), (56, 53, 58, 61), (53, 54, 59, 58), (57, 56, 61, 62), (54, 55, 60, 59), (63, 64, 65, 67, 66), (59, 60, 65, 64), (60, 62, 67, 65), (61, 58, 63, 66), (58, 59, 64, 63), (0, 44, 71, 72), (46, 0, 72, 68), (45, 47, 69, 70), (44, 45, 70, 71), (47, 46, 68, 69)])
me_icosphere_001.polygons.foreach_set('material_index', [0, 0, 0, 0, 0, 0, 0, 0, 0, 0, 0, 0, 0, 0, 0, 1, 0, 0, 0, 0, 0, 0, 0, 0, 0, 0, 0, 0, 0, 0, 0, 0, 0, 0, 0, 0, 0, 0, 0, 0, 0, 0, 0, 0, 0, 0, 0, 0, 0, 0, 0, 0, 0, 0, 0, 0, 0, 0, 0, 0, 0, 0, 0, 0, 0, 0, 0, 0, 0, 0, 0, 0, 0, 0, 0, 0, 0, 0, 0, 1, 1, 1, 1, 1, 1, 1, 1, 1, 1, 1, 1, 1, 1, 1, 0, 0, 0, 0, 0])
me_icosphere_001.materials.append(mat_black)
me_icosphere_001.materials.append(mat_glossygray)
me_icosphere_001.use_remesh_preserve_volume = False
me_icosphere_001.use_remesh_preserve_attributes = False
me_icosphere_001.use_mirror_vertex_groups = False
me_icosphere_001.update()
me_icosphere = bpy.data.meshes.new('Icosphere')
me_icosphere.from_pydata([(-0.0758, -0.1385, -1.028), (0.7236, -0.5257, -0.4472), (-0.2764, -0.8506, -0.671), (-0.8944, 0.0, -0.671), (-0.2764, 0.8506, -0.671), (0.7236, 0.5257, -0.4472), (0.8392, 0.2768, 0.08056), (0.5138, 0.7247, 0.08056), (-0.01266, -0.8957, 0.08056), (0.8392, -0.2768, 0.08056), (0.2228, 0.7247, -0.4452), (-0.2602, 0.762, -0.5904), (-0.1625, -0.5, -0.9507), (0.4253, -0.309, -0.9507), (0.2629, -0.809, -0.5257), (0.8506, 0.0, -0.5257), (0.4253, 0.309, -0.9507), (-0.5257, 0.0, -0.9507), (-0.6882, -0.5, -0.7495), (-0.1625, 0.5, -0.9507), (-0.6882, 0.5, -0.7495), (0.2629, 0.809, -0.5257), (0.9511, -0.309, 0.0), (0.9511, 0.309, 0.0), (0.0, -1.0, 0.0), (0.5878, -0.809, 0.0), (0.6355, -0.4709, -0.3667), (0.3683, -0.2768, -0.7701), (-0.01266, 5.65e-10, -0.9194), (-0.1582, -0.4479, -0.7701), (0.5878, 0.809, 0.0), (0.0, 1.0, 0.0), (-0.6291, 0.4479, -0.6689), (-0.1582, 0.4479, -0.7701), (-0.8138, 5.65e-10, -0.5904), (-0.6291, -0.4479, -0.6689), (-0.4836, 5.65e-10, -0.7701), (0.6355, 0.4709, -0.3667), (0.3683, 0.2768, -0.7701), (0.7493, 5.65e-10, -0.4452), (-0.2602, -0.762, -0.5904), (0.2228, -0.7247, -0.4452), (0.5138, -0.7247, 0.08056), (-0.01266, 0.8957, 0.08056), (0.08705, -0.08561, -1.028), (0.08705, 0.08561, -1.028), (-0.1764, 8.986e-09, -1.028), (-0.0758, 0.1385, -1.028), (-0.1932, -0.5, -1.028), (0.3945, -0.309, -1.028), (0.3945, 0.309, -1.028), (-0.5565, 8.986e-09, -1.028), (-0.1932, 0.5, -1.028), (-0.0758, -0.1385, -2.338), (0.08704, -0.08561, -2.338), (0.08704, 0.08561, -2.338), (-0.1764, 8.986e-09, -2.338), (-0.0758, 0.1385, -2.338), (-0.0758, -0.1385, -2.848), (0.08704, -0.08561, -2.848), (0.08704, 0.08561, -2.848), (-0.1764, 8.986e-09, -2.848), (-0.0758, 0.1385, -2.848), (-0.2477, -0.6675, -3.082), (0.537, -0.4125, -3.082), (0.537, 0.4125, -3.082), (-0.7327, 1.343e-07, -3.082), (-0.2477, 0.6675, -3.082), (-0.1764, 8.986e-09, -2.232), (-0.0758, 0.1385, -2.232), (0.08704, 0.08561, -2.232), (0.08704, -0.08561, -2.232), (-0.0758, -0.1385, -2.232)], [], [(13, 16, 50, 49), (1, 15, 13), (12, 13, 49, 48), (19, 17, 51, 52), (16, 19, 52, 50), (1, 22, 15), (2, 24, 14), (26, 9, 42), (26, 27, 39), (5, 30, 21), (1, 25, 22), (37, 10, 7), (40, 41, 8), (26, 39, 9), (5, 23, 30), (69, 68, 56, 57), (30, 23, 6, 7), (20, 4, 11, 32), (3, 20, 32, 34), (25, 24, 8, 42), (23, 22, 9, 6), (22, 25, 42, 9), (18, 3, 34, 35), (2, 18, 35, 40), (24, 2, 40, 8), (31, 30, 7, 43), (4, 31, 43, 11), (27, 26, 41), (29, 27, 41), (29, 41, 40), (27, 28, 38), (39, 27, 38), (39, 38, 37), (29, 40, 35), (36, 29, 35), (36, 35, 34), (36, 34, 32), (33, 36, 32), (33, 32, 11), (33, 11, 10), (38, 33, 10), (38, 10, 37), (39, 37, 6), (9, 39, 6), (41, 26, 42), (30, 31, 21), (21, 31, 4), (8, 41, 42), (28, 33, 38), (28, 27, 29), (10, 11, 43), (28, 36, 33), (28, 29, 36), (7, 10, 43), (24, 25, 14), (14, 25, 1), (37, 7, 6), (22, 23, 15), (15, 23, 5), (16, 5, 21), (16, 21, 19), (19, 21, 4), (19, 4, 20), (19, 20, 17), (17, 20, 3), (17, 3, 18), (17, 18, 12), (12, 18, 2), (15, 5, 16), (15, 16, 13), (17, 12, 48, 51), (12, 2, 14), (12, 14, 13), (13, 14, 1), (44, 0, 48, 49), (45, 44, 49, 50), (0, 46, 51, 48), (46, 47, 52, 51), (47, 45, 50, 52), (55, 57, 62, 60), (71, 70, 55, 54), (70, 69, 57, 55), (68, 72, 53, 56), (72, 71, 54, 53), (62, 61, 66, 67), (56, 53, 58, 61), (53, 54, 59, 58), (57, 56, 61, 62), (54, 55, 60, 59), (63, 64, 65, 67, 66), (59, 60, 65, 64), (60, 62, 67, 65), (61, 58, 63, 66), (58, 59, 64, 63), (0, 44, 71, 72), (46, 0, 72, 68), (45, 47, 69, 70), (44, 45, 70, 71), (47, 46, 68, 69)])
me_icosphere.polygons.foreach_set('material_index', [0, 0, 0, 0, 0, 0, 0, 0, 0, 0, 0, 0, 0, 0, 0, 1, 0, 0, 0, 0, 0, 0, 0, 0, 0, 0, 0, 0, 0, 0, 0, 0, 0, 0, 0, 0, 0, 0, 0, 0, 0, 0, 0, 0, 0, 0, 0, 0, 0, 0, 0, 0, 0, 0, 0, 0, 0, 0, 0, 0, 0, 0, 0, 0, 0, 0, 0, 0, 0, 0, 0, 0, 0, 0, 0, 0, 0, 0, 0, 1, 1, 1, 1, 1, 1, 1, 1, 1, 1, 1, 1, 1, 1, 1, 0, 0, 0, 0, 0])
me_icosphere.materials.append(mat_black)
me_icosphere.materials.append(mat_glossygray)
me_icosphere.use_remesh_preserve_volume = False
me_icosphere.use_remesh_preserve_attributes = False
me_icosphere.use_mirror_vertex_groups = False
me_icosphere.update()
me_cube_007 = bpy.data.meshes.new('Cube.007')
me_cube_007.from_pydata([(-1.0, -0.1147, -0.04999), (-1.0, -0.1147, 0.1708), (-1.0, 0.7986, -0.04999), (-1.0, 0.7986, 0.1708), (1.0, -0.1147, -0.04999), (1.0, -0.1147, 0.1708), (1.0, 0.7986, -0.04999), (1.0, 0.7986, 0.1708), (-1.0, 1.03, 0.1708), (-1.0, 1.03, -0.04999), (1.0, 1.03, -0.04999), (1.0, 1.03, 0.1708), (1.0, 0.7986, -0.8746), (-1.0, 0.7986, -0.8746), (1.0, 1.03, -0.8746), (-1.0, 1.03, -0.8746)], [], [(0, 1, 3, 2), (3, 7, 11, 8), (6, 7, 5, 4), (4, 5, 1, 0), (2, 6, 4, 0), (7, 3, 1, 5), (9, 8, 11, 10), (2, 3, 8, 9), (7, 6, 10, 11), (9, 10, 14, 15), (12, 13, 15, 14), (2, 9, 15, 13), (10, 6, 12, 14), (6, 2, 13, 12)])
me_cube_007.materials.append(mat_black)
me_cube_007.use_remesh_preserve_volume = False
me_cube_007.use_remesh_preserve_attributes = False
me_cube_007.use_mirror_vertex_groups = False
me_cube_007.update()
me_cube_006 = bpy.data.meshes.new('Cube.006')
me_cube_006.from_pydata([(-2.776, -3.785, -0.05777), (-2.776, -3.785, 0.05777), (-2.776, 3.785, -0.05777), (-2.776, 3.785, 0.05777), (2.776, -3.785, -0.05777), (2.776, -3.785, 0.05777), (2.776, 3.785, -0.05777), (2.776, 3.785, 0.05777)], [], [(0, 1, 3, 2), (2, 3, 7, 6), (6, 7, 5, 4), (4, 5, 1, 0), (2, 6, 4, 0), (7, 3, 1, 5)])
me_cube_006.materials.append(mat_brown)
me_cube_006.use_remesh_preserve_volume = False
me_cube_006.use_remesh_preserve_attributes = False
me_cube_006.use_mirror_vertex_groups = False
me_cube_006.update()
me_cube_005 = bpy.data.meshes.new('Cube.005')
me_cube_005.from_pydata([(-1.093, 1.939, -0.9306), (-1.093, 1.939, 0.1551), (1.861, 1.939, 0.1551), (1.861, 1.939, -0.9306), (-1.093, -1.138, -0.9306), (-1.093, -1.138, 0.1551), (1.861, -1.138, 0.1551), (1.861, -1.138, -0.9306), (-1.64, 1.939, -0.9306), (-1.64, 1.939, 0.1551), (-1.64, -1.138, -0.9306), (-1.64, -1.138, 0.1551), (-1.093, -1.698, -0.9306), (-1.093, -1.698, 0.1551), (1.861, -1.698, 0.1551), (1.861, -1.698, -0.9306), (-1.64, -1.698, -0.9306), (-1.64, -1.698, 0.1551), (1.262, 1.939, -0.9306), (1.262, 1.939, 0.1551), (1.262, -1.138, -0.9306), (1.262, -1.138, 0.1551), (1.262, -1.698, -0.9306), (1.262, -1.698, 0.1551), (1.412, 1.462, -1.165), (-1.503, 1.462, -1.165), (-1.23, 1.462, -1.165), (1.711, 1.462, -1.165), (1.711, 1.78, -1.165), (1.412, 1.78, -1.165), (-1.503, 1.78, -1.165), (-1.23, 1.78, -1.165), (1.262, 1.302, 0.1551), (1.262, 1.302, -0.9306), (1.412, -1.278, -1.198), (1.711, -1.278, -1.198), (-1.64, 1.302, -0.9306), (-1.64, 1.302, 0.1551), (-1.503, -1.278, -1.198), (-1.23, -1.278, -1.198), (1.412, -1.558, -1.198), (1.711, -1.558, -1.198), (-1.503, -1.558, -1.198), (-1.23, -1.558, -1.198), (-1.093, 1.302, -0.9306), (1.861, 1.302, -0.9306), (1.861, 1.302, 0.1551), (-1.093, 1.302, 0.1551)], [], [(32, 47, 5, 21), (11, 10, 16, 17), (45, 46, 6, 7), (33, 45, 7, 20), (37, 36, 10, 11), (44, 4, 10, 36), (22, 23, 13, 12), (12, 13, 17, 16), (22, 20, 34, 40), (7, 6, 14, 15), (4, 20, 22, 12), (15, 14, 23, 22), (44, 33, 20, 4), (18, 3, 28, 29), (46, 32, 21, 6), (0, 44, 26, 31), (3, 45, 27, 28), (36, 8, 30, 25), (33, 18, 29, 24), (45, 33, 24, 27), (31, 26, 25, 30), (29, 28, 27, 24), (19, 1, 47, 32), (10, 4, 39, 38), (3, 2, 46, 45), (12, 16, 42, 43), (8, 0, 31, 30), (9, 8, 36, 37), (34, 35, 41, 40), (38, 39, 43, 42), (44, 36, 25, 26), (0, 18, 33, 44), (20, 7, 35, 34), (16, 10, 38, 42), (2, 19, 32, 46), (7, 15, 41, 35), (15, 22, 40, 41), (4, 12, 43, 39), (0, 8, 9, 1), (19, 18, 0, 1), (2, 3, 18, 19), (14, 6, 21, 23), (5, 13, 23, 21), (17, 13, 5, 11), (5, 47, 37, 11), (37, 47, 1, 9)])
me_cube_005.materials.append(mat_brown)
me_cube_005.use_remesh_preserve_volume = False
me_cube_005.use_remesh_preserve_attributes = False
me_cube_005.use_mirror_vertex_groups = False
me_cube_005.update()
me_cube_004 = bpy.data.meshes.new('Cube.004')
me_cube_004.from_pydata([(-1.093, 1.939, -0.9306), (-1.093, 1.939, 0.1551), (1.861, 1.939, 0.1551), (1.861, 1.939, -0.9306), (-1.093, -1.138, -0.9306), (-1.093, -1.138, 0.1551), (1.861, -1.138, 0.1551), (1.861, -1.138, -0.9306), (-1.64, 1.939, -0.9306), (-1.64, 1.939, 0.1551), (-1.64, -1.138, -0.9306), (-1.64, -1.138, 0.1551), (-1.093, -1.698, -0.9306), (-1.093, -1.698, 0.1551), (1.861, -1.698, 0.1551), (1.861, -1.698, -0.9306), (-1.64, -1.698, -0.9306), (-1.64, -1.698, 0.1551), (-1.093, 1.939, 1.373), (-1.64, -1.138, 1.373), (-1.64, -1.698, 1.373), (1.861, -1.138, 1.373), (-1.093, -1.138, 1.373), (-1.64, 1.939, 1.373), (1.861, -1.698, 1.373), (-1.093, -1.698, 1.373), (1.262, 1.939, -0.9306), (1.262, 1.939, 0.1551), (1.262, -1.138, -0.9306), (1.262, -1.138, 0.1551), (1.262, -1.698, -0.9306), (1.262, -1.698, 0.1551), (1.262, -1.138, 1.373), (1.262, -1.698, 1.373), (1.412, 1.462, -1.165), (-1.503, 1.462, -1.165), (-1.23, 1.462, -1.165), (1.711, 1.462, -1.165), (1.711, 1.78, -1.165), (1.412, 1.78, -1.165), (-1.503, 1.78, -1.165), (-1.23, 1.78, -1.165), (1.262, 1.302, 0.1551), (1.262, 1.302, -0.9306), (-1.64, 1.302, 1.373), (-1.093, 1.302, 1.373), (1.412, -1.278, -1.198), (1.711, -1.278, -1.198), (-1.64, 1.302, -0.9306), (-1.64, 1.302, 0.1551), (-1.503, -1.278, -1.198), (-1.23, -1.278, -1.198), (1.412, -1.558, -1.198), (1.711, -1.558, -1.198), (-1.503, -1.558, -1.198), (-1.23, -1.558, -1.198), (-1.093, 1.302, -0.9306), (1.861, 1.302, -0.9306), (1.861, 1.302, 0.1551), (-1.093, 1.302, 0.1551)], [], [(42, 59, 5, 29), (49, 11, 19, 44), (11, 10, 16, 17), (57, 58, 6, 7), (43, 57, 7, 28), (49, 48, 10, 11), (17, 13, 25, 20), (56, 4, 10, 48), (14, 6, 21, 24), (30, 31, 13, 12), (12, 13, 17, 16), (30, 28, 46, 52), (59, 1, 18, 45), (7, 6, 14, 15), (45, 18, 23, 44), (22, 19, 20, 25), (32, 22, 25, 33), (29, 5, 22, 32), (31, 14, 24, 33), (11, 17, 20, 19), (13, 31, 33, 25), (6, 29, 32, 21), (21, 32, 33, 24), (4, 28, 30, 12), (15, 14, 31, 30), (56, 43, 28, 4), (26, 3, 38, 39), (58, 42, 29, 6), (0, 56, 36, 41), (3, 57, 37, 38), (48, 8, 40, 35), (43, 26, 39, 34), (57, 43, 34, 37), (41, 36, 35, 40), (39, 38, 37, 34), (27, 1, 59, 42), (10, 4, 51, 50), (9, 49, 44, 23), (3, 2, 58, 57), (12, 16, 54, 55), (8, 0, 41, 40), (9, 8, 48, 49), (46, 47, 53, 52), (50, 51, 55, 54), (56, 48, 35, 36), (5, 59, 45, 22), (22, 45, 44, 19), (0, 26, 43, 56), (28, 7, 47, 46), (16, 10, 50, 54), (2, 27, 42, 58), (7, 15, 53, 47), (15, 30, 52, 53), (1, 9, 23, 18), (4, 12, 55, 51), (0, 8, 9, 1), (27, 26, 0, 1), (2, 3, 26, 27)])
me_cube_004.materials.append(mat_brown)
me_cube_004.use_remesh_preserve_volume = False
me_cube_004.use_remesh_preserve_attributes = False
me_cube_004.use_mirror_vertex_groups = False
me_cube_004.update()
me_cube_003 = bpy.data.meshes.new('Cube.003')
me_cube_003.from_pydata([(-1.044, 1.917, -1.154), (-1.044, 1.917, -0.06816), (-1.044, 7.123, -1.154), (-1.044, 7.123, -0.06816), (1.91, 1.917, -1.154), (1.91, 1.917, -0.06816), (1.91, 7.123, -1.154), (1.91, 7.123, -0.06816), (-1.044, -0.9723, -1.154), (-1.044, -0.9723, -0.06816), (1.91, -0.9723, -0.06816), (1.91, -0.9723, -1.154), (-1.044, -4.049, -1.154), (-1.044, -4.049, -0.06816), (1.91, -4.049, -0.06816), (1.91, -4.049, -1.154), (-1.591, 7.123, -1.154), (-1.591, 1.917, -1.154), (-1.591, 1.917, -0.06816), (-1.591, 7.123, -0.06816), (-1.591, -0.9723, -1.154), (-1.591, -0.9723, -0.06816), (-1.591, -4.049, -1.154), (-1.591, -4.049, -0.06816), (-1.044, -4.61, -1.154), (-1.044, -4.61, -0.06816), (1.91, -4.61, -0.06816), (1.91, -4.61, -1.154), (-1.591, -4.61, -1.154), (-1.591, -4.61, -0.06816), (-1.044, 1.917, 1.15), (-1.044, 7.123, 1.15), (-1.044, -0.9723, 1.15), (-1.591, -4.049, 1.15), (-1.591, -4.61, 1.15), (1.91, -4.049, 1.15), (-1.044, -4.049, 1.15), (-1.591, 1.917, 1.15), (-1.591, 7.123, 1.15), (-1.591, -0.9723, 1.15), (1.91, -4.61, 1.15), (-1.044, -4.61, 1.15), (1.311, 7.123, -1.154), (1.311, 7.123, -0.06816), (1.311, 1.917, -1.154), (1.311, 1.917, -0.06816), (1.311, -0.9723, -1.154), (1.311, -0.9723, -0.06816), (1.311, -4.049, -1.154), (1.311, -4.049, -0.06816), (1.311, -4.61, -1.154), (1.311, -4.61, -0.06816), (1.311, -4.049, 1.15), (1.311, -4.61, 1.15), (-1.044, 6.536, -1.154), (-1.044, 6.536, -0.06816), (1.91, 6.536, -1.154), (1.91, 6.536, -0.06816), (-1.591, 6.536, -1.154), (-1.591, 6.536, -0.06816), (-1.044, 6.536, 1.15), (-1.591, 6.536, 1.15), (1.311, 6.536, -0.06816), (1.311, 6.536, -1.154), (1.76, 6.682, -1.421), (1.76, 6.976, -1.421), (1.461, -4.189, -1.421), (1.76, -4.189, -1.421), (-1.454, 6.976, -1.421), (-1.181, 6.976, -1.421), (-1.454, -4.189, -1.421), (-1.181, -4.189, -1.421), (1.461, -4.47, -1.421), (1.76, -4.47, -1.421), (-1.454, -4.47, -1.421), (-1.181, -4.47, -1.421), (1.461, 6.976, -1.421), (-1.181, 6.682, -1.421), (-1.454, 6.682, -1.421), (1.461, 6.682, -1.421)], [], [(55, 3, 31, 60), (42, 43, 7, 6), (56, 57, 5, 4), (45, 1, 9, 47), (63, 56, 4, 44), (62, 55, 1, 45), (47, 9, 13, 49), (4, 5, 10, 11), (21, 23, 33, 39), (44, 4, 11, 46), (23, 22, 28, 29), (11, 10, 14, 15), (46, 11, 15, 48), (0, 8, 20, 17), (58, 59, 19, 16), (18, 17, 20, 21), (21, 20, 22, 23), (54, 0, 17, 58), (29, 25, 41, 34), (8, 12, 22, 20), (26, 14, 35, 40), (3, 2, 16, 19), (50, 51, 25, 24), (24, 25, 29, 28), (50, 48, 66, 72), (13, 9, 32, 36), (42, 6, 65, 76), (15, 14, 26, 27), (60, 31, 38, 61), (36, 32, 39, 33), (36, 33, 34, 41), (32, 30, 37, 39), (52, 36, 41, 53), (9, 1, 30, 32), (18, 21, 39, 37), (49, 13, 36, 52), (3, 19, 38, 31), (51, 26, 40, 53), (59, 18, 37, 61), (23, 29, 34, 33), (25, 51, 53, 41), (14, 49, 52, 35), (35, 52, 53, 40), (12, 48, 50, 24), (27, 26, 51, 50), (8, 46, 48, 12), (0, 44, 46, 8), (10, 47, 49, 14), (57, 62, 45, 5), (54, 63, 44, 0), (5, 45, 47, 10), (2, 3, 43, 42), (2, 42, 63, 54), (7, 43, 62, 57), (19, 59, 61, 38), (30, 60, 61, 37), (22, 12, 71, 70), (17, 18, 59, 58), (43, 3, 55, 62), (24, 28, 74, 75), (6, 7, 57, 56), (1, 55, 60, 30), (66, 67, 73, 72), (70, 71, 75, 74), (69, 77, 78, 68), (76, 65, 64, 79), (54, 58, 78, 77), (6, 56, 64, 65), (48, 15, 67, 66), (28, 22, 70, 74), (2, 54, 77, 69), (15, 27, 73, 67), (27, 50, 72, 73), (63, 42, 76, 79), (12, 24, 75, 71), (56, 63, 79, 64), (58, 16, 68, 78), (16, 2, 69, 68)])
me_cube_003.materials.append(mat_brown)
me_cube_003.use_remesh_preserve_volume = False
me_cube_003.use_remesh_preserve_attributes = False
me_cube_003.use_mirror_vertex_groups = False
me_cube_003.update()
me_cube_001 = bpy.data.meshes.new('Cube.001')
me_cube_001.from_pydata([(-2.297, 5.378, -3.831), (-2.62, 5.378, 4.154), (-2.297, 5.595, -3.831), (-2.62, 5.595, 4.154), (10.49, 5.378, -4.154), (10.49, 5.378, 4.154), (10.49, 5.595, -4.154), (10.49, 5.595, 4.154), (-2.901, 5.595, -4.154), (-2.901, 5.378, -4.154), (-2.901, 5.378, 4.154), (-2.901, 5.595, 4.154), (-2.62, -18.6, -4.154), (-2.62, -18.6, 4.154), (-2.901, -18.6, -4.154), (-2.901, -18.6, 4.154), (-2.62, 5.378, 3.652), (-2.62, 5.595, 3.652), (10.49, 5.595, 3.652), (10.49, 5.378, 3.652), (-2.901, 5.378, 3.652), (-2.901, 5.595, 3.652), (-2.62, -18.6, 3.652), (-2.901, -18.6, 3.652), (-2.901, -10.62, -4.154), (-2.901, -10.62, 4.154), (-2.62, -10.62, -4.154), (-2.62, -10.62, 4.154), (-2.62, -10.62, 3.652), (-2.901, -10.62, 3.652), (-2.901, -11.36, -4.154), (-2.62, -11.36, -4.154), (-2.62, -11.36, 4.154), (-2.62, -11.36, 3.652), (-2.901, -11.36, 3.652), (-2.901, -11.36, 4.154), (9.649, -10.62, 4.154), (9.649, -10.62, 3.652), (9.649, -11.36, 4.154), (9.649, -11.36, 3.652), (10.37, -10.62, 4.154), (10.37, -10.62, 3.652), (10.37, -11.36, 4.154), (10.37, -11.36, 3.652), (9.649, -10.62, -1.41), (9.649, -11.36, -1.41), (10.37, -10.62, -1.41), (10.37, -11.36, -1.41), (9.649, -10.62, -4.153), (9.649, -11.36, -4.153), (10.37, -10.62, -4.153), (10.37, -11.36, -4.153), (2.432, -10.62, -1.41), (2.432, -11.36, -1.41), (1.961, -10.62, -4.153), (1.961, -11.36, -4.153), (10.37, -10.62, -1.701), (9.649, -10.62, -1.701), (9.649, -11.36, -1.701), (10.37, -11.36, -1.701), (1.961, -10.62, -1.701), (1.961, -11.36, -1.701), (10.68, -10.33, -1.395), (10.68, -11.68, -1.395), (9.882, -10.33, -1.395), (9.882, -11.68, -1.395), (9.882, -10.33, -1.717), (9.882, -11.68, -1.717), (10.68, -11.68, -1.717), (1.889, -10.33, -1.395), (1.889, -11.68, -1.395), (1.889, -10.33, -1.717), (1.889, -11.68, -1.717), (10.68, -10.33, -1.717), (2.445, -10.62, 3.652), (2.445, -11.36, 3.652), (2.445, -10.62, 4.154), (2.445, -11.36, 4.154), (1.949, -11.36, 3.652), (1.949, -10.62, 3.652), (1.949, -10.62, 4.154), (1.949, -11.36, 4.154), (1.889, -11.38, -1.395), (1.889, -10.64, -1.395), (-2.297, 5.595, 2.26), (10.49, 5.595, 2.583), (10.49, 5.378, 2.583), (-2.901, 5.595, 2.583), (-2.297, 5.378, 2.26), (-2.901, 5.378, 2.583), (-2.62, -18.6, 2.583), (-2.901, -18.6, 2.583), (-2.62, -10.62, 2.583), (-2.901, -10.62, 2.583), (-2.62, -11.36, 2.583), (-2.901, -11.36, 2.583), (9.297, 5.595, -3.831), (9.62, 5.595, 4.154), (9.297, 5.378, -3.831), (9.62, 5.378, 4.154), (9.62, 5.378, 3.652), (9.62, 5.595, 3.652), (9.297, 5.595, 2.26), (9.297, 5.378, 2.26), (2.936, 5.595, -3.831), (3.259, 5.378, 4.154), (3.259, 5.378, 3.652), (2.936, 5.378, 2.26), (3.259, 5.595, 4.154), (2.936, 5.378, -3.831), (3.259, 5.595, 3.652), (2.936, 5.595, 2.26), (3.598, 5.595, 4.154), (3.921, 5.378, -3.831), (3.598, 5.595, 3.652), (3.921, 5.595, 2.26), (3.921, 5.595, -3.831), (3.598, 5.378, 4.154), (3.598, 5.378, 3.652), (3.921, 5.378, 2.26), (-0.317, 5.595, -3.831), (0.005968, 5.378, 4.154), (0.005968, 5.378, 3.652), (-0.317, 5.378, 2.26), (0.005968, 5.595, 4.154), (-0.317, 5.378, -3.831), (0.005968, 5.595, 3.652), (-0.317, 5.595, 2.26), (0.273, 5.595, 4.154), (0.596, 5.378, -3.831), (0.273, 5.595, 3.652), (0.596, 5.595, 2.26), (0.596, 5.595, -3.831), (0.273, 5.378, 4.154), (0.273, 5.378, 3.652), (0.596, 5.378, 2.26), (6.321, 5.595, 4.154), (5.998, 5.378, -3.831), (6.321, 5.595, 3.652), (5.998, 5.595, 2.26), (5.998, 5.595, -3.831), (6.321, 5.378, 4.154), (6.321, 5.378, 3.652), (5.998, 5.378, 2.26), (6.732, 5.595, 4.154), (7.055, 5.378, -3.831), (6.732, 5.595, 3.652), (7.055, 5.595, 2.26), (7.055, 5.595, -3.831), (6.732, 5.378, 4.154), (6.732, 5.378, 3.652), (7.055, 5.378, 2.26), (-2.62, 5.595, 2.583), (-2.62, 5.595, -4.154), (0.005968, 5.595, -4.154), (-2.62, 5.378, -4.154), (-2.62, 5.378, 2.583), (0.005968, 5.378, 2.583), (6.732, 5.378, -4.154), (9.62, 5.378, -4.154), (6.732, 5.595, 2.583), (9.62, 5.595, 2.583), (9.62, 5.378, 2.583), (9.62, 5.595, -4.154), (0.273, 5.378, -4.154), (3.259, 5.378, -4.154), (0.273, 5.595, 2.583), (3.259, 5.595, 2.583), (3.259, 5.595, -4.154), (3.259, 5.378, 2.583), (6.321, 5.595, -4.154), (3.598, 5.595, -4.154), (6.321, 5.378, 2.583), (3.598, 5.378, 2.583), (3.598, 5.378, -4.154), (3.598, 5.595, 2.583), (0.005968, 5.378, -4.154), (0.005968, 5.595, 2.583), (0.273, 5.595, -4.154), (0.273, 5.378, 2.583), (6.321, 5.378, -4.154), (6.321, 5.595, 2.583), (6.732, 5.595, -4.154), (6.732, 5.378, 2.583), (-2.62, 5.595, -0.7856), (-2.901, 5.595, -0.7856), (-2.761, 5.595, -4.154), (-2.761, 5.595, 2.583), (-2.761, 5.595, -0.7856), (-2.62, 7.909, -0.7856), (-2.62, 7.909, -4.154), (-2.901, 7.909, -0.7856), (-2.901, 7.909, -4.154), (-2.761, 7.909, -4.154), (-2.761, 7.909, -0.7856), (-2.901, 8.178, -0.7856), (-2.901, 8.178, -4.154), (-2.62, 8.178, -0.7856), (-2.62, 8.178, -4.154), (-2.761, 8.178, -4.154), (-2.761, 8.178, -0.7856), (10.19, 7.909, -0.7856), (10.19, 7.909, -4.154), (10.19, 8.178, -0.7856), (10.19, 8.178, -4.154), (10.47, 7.909, -0.7856), (10.47, 7.909, -4.154), (10.47, 8.178, -0.7856), (10.47, 8.178, -4.154), (10.49, 5.595, -0.7856), (10.2, 5.595, 2.583), (10.2, 5.595, -4.154), (9.62, 5.595, -0.7856), (10.2, 5.595, -0.7856), (-2.62, 3.744, 3.652), (-2.62, 3.744, 4.154), (0.005968, 3.744, 4.154), (10.49, 3.744, 4.154), (10.49, 3.744, 3.652), (0.005968, 3.744, 3.652), (9.62, 3.744, 4.154), (9.62, 3.744, 3.652), (3.598, 3.744, 4.154), (3.259, 3.744, 4.154), (3.598, 3.744, 3.652), (3.259, 3.744, 3.652), (6.321, 3.744, 4.154), (6.321, 3.744, 3.652), (0.273, 3.744, 4.154), (0.273, 3.744, 3.652), (6.732, 3.744, 4.154), (6.732, 3.744, 3.652)], [], [(1, 3, 11, 10), (101, 97, 7, 18), (18, 7, 5, 19), (142, 150, 231, 227), (163, 211, 6, 4, 159), (124, 3, 1, 121), (20, 10, 11, 21), (153, 155, 9, 8, 186), (191, 194, 200, 195), (95, 30, 14, 91), (22, 13, 15, 23), (30, 31, 12, 14), (33, 32, 13, 22), (32, 35, 15, 13), (94, 33, 22, 90), (90, 22, 23, 91), (35, 34, 23, 15), (3, 17, 21, 11), (89, 20, 21, 87), (157, 122, 16, 156), (85, 18, 19, 86), (161, 101, 18, 85, 210), (10, 20, 29, 25), (156, 16, 28, 92), (1, 10, 25, 27), (16, 1, 27, 28), (9, 155, 26, 24), (89, 9, 24, 93), (25, 29, 34, 35), (92, 28, 33, 94), (27, 25, 35, 32), (75, 74, 37, 39), (24, 26, 31, 30), (93, 24, 30, 95), (39, 37, 44, 45), (74, 76, 36, 37), (76, 77, 38, 36), (77, 75, 39, 38), (41, 40, 42, 43), (37, 36, 40, 41), (38, 39, 43, 42), (36, 38, 42, 40), (57, 56, 50, 48), (43, 39, 45, 47), (37, 41, 46, 44), (41, 43, 47, 46), (49, 48, 50, 51), (48, 49, 55, 54), (59, 58, 49, 51), (56, 59, 51, 50), (61, 60, 54, 55), (57, 48, 54, 60), (45, 44, 52, 53), (46, 47, 63, 62), (49, 58, 61, 55), (56, 57, 66, 73), (57, 60, 71, 66), (58, 59, 68, 67), (47, 45, 65, 63), (61, 58, 67, 72), (67, 65, 70, 72), (64, 66, 71, 69), (70, 82, 83, 69, 71, 72), (62, 63, 68, 73), (63, 65, 67, 68), (64, 62, 73, 66), (60, 61, 72, 71), (52, 44, 64, 69), (44, 46, 62, 64), (59, 56, 73, 68), (53, 82, 70), (45, 53, 70, 65), (81, 78, 75, 77), (80, 81, 77, 76), (79, 80, 76, 74), (52, 53, 75, 74), (33, 28, 79, 78), (28, 27, 80, 79), (27, 32, 81, 80), (32, 33, 78, 81), (83, 52, 69), (79, 74, 52, 83), (78, 79, 83, 82), (53, 82, 78, 75), (29, 93, 95, 34), (26, 92, 94, 31), (20, 89, 93, 29), (155, 156, 92, 26), (213, 210, 85, 209), (6, 209, 85, 86, 4), (145, 148, 147, 151), (9, 89, 87, 185, 8), (12, 90, 91, 14), (31, 94, 90, 12), (34, 95, 91, 23), (17, 152, 187, 87, 21), (4, 86, 162, 159), (148, 147, 102, 96), (160, 146, 101, 161), (86, 19, 100, 162), (7, 97, 99, 5), (182, 163, 159, 158), (16, 122, 219, 214), (146, 144, 97, 101), (130, 128, 108, 110), (178, 168, 165, 164), (166, 130, 110, 167), (132, 131, 111, 104), (174, 173, 169, 165), (173, 118, 106, 169), (112, 108, 105, 117), (121, 1, 215, 216), (100, 19, 218, 221), (136, 112, 117, 141), (172, 142, 118, 173), (113, 116, 115, 119), (110, 108, 112, 114), (168, 171, 174, 165), (167, 110, 114, 175), (168, 167, 175, 171), (2, 84, 127, 120), (152, 17, 126, 177), (153, 154, 176, 155), (17, 3, 124, 126), (164, 179, 157, 176), (179, 134, 122, 157), (128, 124, 121, 133), (149, 141, 226, 230), (134, 106, 225, 229), (108, 128, 133, 105), (169, 106, 134, 179), (129, 132, 131, 135), (154, 177, 166, 178), (177, 126, 130, 166), (154, 178, 164, 176), (126, 124, 128, 130), (158, 183, 172, 180), (183, 150, 142, 172), (144, 136, 141, 149), (106, 118, 224, 225), (114, 112, 136, 138), (171, 170, 180, 174), (175, 114, 138, 181), (116, 115, 139, 140), (5, 99, 220, 217), (97, 144, 149, 99), (162, 100, 150, 183), (0, 2, 84, 88), (138, 136, 144, 146), (170, 182, 158, 180), (181, 138, 146, 160), (170, 181, 160, 182), (84, 2, 153, 184, 152), (2, 120, 154, 153), (0, 88, 156, 155), (88, 123, 157, 156), (98, 145, 158, 159), (102, 147, 160, 161), (103, 98, 159, 162), (96, 102, 161, 212, 163), (109, 129, 164, 165), (111, 131, 166, 167), (104, 111, 167, 168), (107, 109, 165, 169), (116, 140, 170, 171), (119, 143, 172, 173), (113, 119, 173, 174), (115, 116, 171, 175), (125, 0, 155, 176), (127, 84, 152, 177), (120, 127, 177, 154), (123, 125, 176, 157), (132, 104, 168, 178), (135, 107, 169, 179), (129, 135, 179, 164), (131, 132, 178, 166), (137, 113, 174, 180), (139, 115, 175, 181), (143, 137, 180, 172), (140, 139, 181, 170), (148, 96, 163, 182), (151, 103, 162, 183), (145, 151, 183, 158), (147, 148, 182, 160), (153, 186, 193, 190), (199, 196, 195, 200, 197, 198), (8, 185, 191, 192), (188, 185, 87, 187, 152, 184), (186, 8, 192, 193), (184, 153, 190, 189), (190, 193, 199, 198), (185, 188, 184, 189, 194, 191), (192, 191, 195, 196), (194, 189, 197, 200), (193, 192, 196, 199), (197, 189, 201, 203), (203, 201, 205, 207), (190, 198, 204, 202), (189, 190, 202, 201), (198, 197, 203, 204), (205, 206, 208, 207), (204, 203, 207, 208), (202, 204, 208, 206), (6, 211, 202, 206), (205, 201, 213, 209), (6, 206, 205, 209), (202, 211, 213, 201), (163, 212, 213, 211), (212, 161, 210, 213), (2, 0, 125, 120), (109, 104, 132, 129), (96, 148, 145, 98), (140, 116, 113, 137), (96, 98, 103, 102), (140, 137, 143, 139), (104, 109, 107, 111), (120, 125, 123, 127), (88, 84, 127, 123), (111, 107, 135, 131), (143, 119, 115, 139), (147, 102, 103, 151), (219, 216, 215, 214), (218, 217, 220, 221), (224, 222, 223, 225), (227, 226, 222, 224), (229, 228, 216, 219), (225, 223, 228, 229), (231, 230, 226, 227), (221, 220, 230, 231), (133, 121, 216, 228), (99, 149, 230, 220), (122, 134, 229, 219), (150, 100, 221, 231), (141, 117, 222, 226), (118, 142, 227, 224), (1, 16, 214, 215), (19, 5, 217, 218), (117, 105, 223, 222), (105, 133, 228, 223)])
me_cube_001.polygons.foreach_set('material_index', [0, 0, 0, 0, 0, 0, 0, 0, 3, 0, 0, 0, 0, 0, 0, 0, 0, 0, 0, 0, 0, 0, 0, 0, 0, 0, 0, 0, 0, 0, 0, 0, 0, 0, 0, 0, 0, 0, 0, 0, 0, 0, 0, 0, 0, 0, 0, 0, 0, 0, 0, 0, 0, 0, 0, 0, 0, 0, 0, 0, 0, 0, 0, 0, 0, 0, 0, 0, 0, 0, 0, 0, 0, 0, 0, 0, 0, 0, 0, 0, 0, 0, 0, 0, 0, 0, 0, 0, 0, 0, 0, 0, 0, 0, 0, 0, 0, 1, 0, 0, 0, 0, 0, 0, 0, 0, 0, 1, 0, 0, 0, 0, 0, 0, 0, 0, 0, 0, 0, 0, 1, 0, 0, 0, 0, 0, 0, 0, 0, 0, 0, 0, 0, 0, 0, 0, 0, 0, 0, 0, 0, 0, 0, 1, 0, 0, 0, 0, 0, 0, 0, 0, 0, 0, 0, 0, 0, 0, 0, 0, 0, 0, 0, 0, 0, 0, 0, 0, 0, 0, 0, 0, 0, 0, 0, 0, 0, 0, 0, 0, 0, 0, 0, 0, 2, 2, 2, 0, 2, 2, 2, 3, 2, 3, 2, 3, 3, 2, 2, 2, 2, 2, 2, 2, 3, 2, 2, 0, 0, 0, 0, 0, 0, 0, 0, 0, 0, 0, 0, 0, 0, 0, 0, 0, 0, 0, 0, 0, 0, 0, 0, 0, 0, 0, 0, 0, 0, 0, 0])
me_cube_001.materials.append(mat_white)
me_cube_001.materials.append(mat_glass)
me_cube_001.materials.append(mat_porchglass)
me_cube_001.materials.append(mat_gray)
me_cube_001.use_remesh_preserve_volume = False
me_cube_001.use_remesh_preserve_attributes = False
me_cube_001.use_mirror_vertex_groups = False
me_cube_001.update()
me_cube = bpy.data.meshes.new('Cube')
me_cube.from_pydata([(1.678, -2.449, -1.08), (-1.0, -2.449, -1.08), (1.678, -2.449, 1.0), (-1.0, -2.449, 1.0), (1.678, 2.912, -1.08), (-1.0, 2.912, -1.08), (1.678, 2.912, 1.0), (-1.0, 2.912, 1.0), (0.444, -2.449, -1.08), (0.444, -2.449, 1.0), (0.444, 2.912, 1.0), (0.444, 2.912, -1.08), (-0.2863, -2.449, -1.08), (-0.2863, -2.449, 1.0), (-0.2863, 2.912, -1.08), (-0.2863, 2.912, 1.0)], [], [(14, 12, 1, 5), (15, 7, 3, 13), (4, 6, 2, 0), (11, 10, 6, 4), (1, 3, 7, 5), (14, 15, 10, 11), (6, 10, 9, 2), (4, 0, 8, 11), (5, 7, 15, 14), (8, 9, 13, 12), (10, 15, 13, 9), (11, 8, 12, 14), (0, 2, 9, 8), (1, 12, 13, 3)])
me_cube.materials.append(mat_white)
me_cube.use_remesh_preserve_volume = False
me_cube.use_remesh_preserve_attributes = False
me_cube.use_mirror_vertex_groups = False
me_cube.update()

# ---- objects
ob_watertank = bpy.data.objects.new('watertank', me_cube_011)
ob_counter = bpy.data.objects.new('counter', me_cube_010)
ob_fridge = bpy.data.objects.new('fridge', me_cube_009)
ob_fireext = bpy.data.objects.new('fireext', me_cube_008)
ob_lamp = bpy.data.objects.new('lamp', me_cube_002)
ob_boothseat2 = bpy.data.objects.new('boothseat2', me_icosphere_001)
ob_boothseat = bpy.data.objects.new('boothseat', me_icosphere)
ob_coffeetable = bpy.data.objects.new('coffeetable', me_cube_007)
ob_carpet = bpy.data.objects.new('carpet', me_cube_006)
ob_couch3 = bpy.data.objects.new('couch3', me_cube_005)
ob_couch2 = bpy.data.objects.new('couch2', me_cube_004)
ob_couch = bpy.data.objects.new('couch', me_cube_003)
ob_wall = bpy.data.objects.new('wall', me_cube_001)
ob_sun = bpy.data.objects.new('Sun', light_sun)
ob_ground = bpy.data.objects.new('ground', me_cube)
ob_camera = bpy.data.objects.new('Camera', cam_camera)

# ---- transforms, parenting, visibility, modifiers, constraints
ob_watertank.location = (7.248, -6.609, 4.274)
ob_watertank.lineart.crease_threshold = 0.0
_vg = ob_watertank.vertex_groups.new(name='water')
_m = ob_watertank.modifiers.new('Solidify', 'SOLIDIFY')
_m.nonmanifold_thickness_mode = 'FIXED'
_m.nonmanifold_merge_threshold = 0.0003
ob_counter.location = (2.87, -10.87, 2.013)
ob_counter.lineart.crease_threshold = 0.0
ob_fridge.location = (0.8106, -10.84, 2.018)
ob_fridge.lineart.crease_threshold = 0.0
ob_fireext.location = (0.7342, -4.464, 5.291)
ob_fireext.scale = (0.2368, 0.2368, 0.5719)
ob_fireext.lineart.crease_threshold = 0.0
ob_lamp.location = (7.696, 1.822, 4.639)
ob_lamp.scale = (0.7545, 0.7545, 0.4348)
ob_lamp.lineart.crease_threshold = 0.0
ob_boothseat2.location = (5.371, -6.192, 4.088)
ob_boothseat2.rotation_euler = (0.0, -0.0, 4.712)
ob_boothseat2.lineart.crease_threshold = 0.0
ob_boothseat.location = (2.003, -6.192, 4.088)
ob_boothseat.rotation_euler = (0.0, -0.0, 4.712)
ob_boothseat.lineart.crease_threshold = 0.0
ob_coffeetable.location = (6.94, 6.745, 1.876)
ob_coffeetable.lineart.crease_threshold = 0.0
_m = ob_coffeetable.modifiers.new('Mirror', 'MIRROR')
_m.use_axis = (False, True, False)
_m.use_clip = True
ob_carpet.location = (1.839, 6.449, 0.9814)
ob_carpet.lineart.crease_threshold = 0.0
ob_couch3.location = (7.054, 3.781, 2.212)
ob_couch3.rotation_euler = (0.0, -0.0, 3.142)
ob_couch3.scale = (0.7474, 0.7474, 1.0)
ob_couch3.lineart.crease_threshold = 0.0
ob_couch2.location = (7.054, 9.846, 2.212)
ob_couch2.rotation_euler = (0.0, -0.0, 3.142)
ob_couch2.scale = (0.7474, 0.7474, 1.0)
ob_couch2.lineart.crease_threshold = 0.0
ob_couch.location = (-3.374, 5.812, 2.435)
ob_couch.scale = (0.7474, 0.7474, 1.0)
ob_couch.lineart.crease_threshold = 0.0
ob_wall.location = (-2.082, 6.375, 5.168)
ob_wall.lineart.crease_threshold = 0.0
ob_sun.location = (-2.209, 18.42, 8.447)
ob_sun.rotation_euler = (0.1564, -1.037, 1.403)
ob_sun.scale = (1.905, 1.905, 1.905)
ob_sun.lineart.crease_threshold = 0.0
ob_ground.location = (0.0, 0.0, 0.0)
ob_ground.scale = (5.0, 5.0, 1.0)
ob_ground.lock_rotations_4d = False
ob_ground.empty_display_type = 'ARROWS'
ob_ground.lineart.crease_threshold = 0.0
ob_camera.location = (20.82, -23.2, 15.14)
ob_camera.rotation_euler = (1.188, -0.01282, 0.6869)
ob_camera.lock_rotations_4d = False
ob_camera.empty_display_type = 'ARROWS'
ob_camera.color = (0.0, 0.0, 0.0, 0.0)
ob_camera.display_type = 'WIRE'
ob_camera.lineart.crease_threshold = 0.0

# ---- collection membership
col_collection_1.objects.link(ob_watertank)
col_collection_1.objects.link(ob_counter)
col_collection_1.objects.link(ob_fridge)
col_collection_1.objects.link(ob_fireext)
col_collection_1.objects.link(ob_lamp)
col_collection_1.objects.link(ob_boothseat2)
col_collection_1.objects.link(ob_boothseat)
col_collection_1.objects.link(ob_coffeetable)
col_collection_1.objects.link(ob_carpet)
col_collection_1.objects.link(ob_couch3)
col_collection_1.objects.link(ob_couch2)
col_collection_1.objects.link(ob_couch)
col_collection_1.objects.link(ob_wall)
col_collection_1.objects.link(ob_sun)
col_collection_1.objects.link(ob_ground)
col_collection_1.objects.link(ob_camera)

# ---- scene / render settings (as saved in the file)
scene.camera = ob_camera
scene.frame_start = 1; scene.frame_end = 250; scene.frame_set(1)
scene.render.engine = 'CYCLES'
scene.render.resolution_percentage = 50
scene.render.dither_intensity = 0.0
scene.cycles.use_denoising = False
scene.cycles.samples = 500
scene.cycles.sampling_pattern = 'TABULATED_SOBOL'
scene.cycles.use_adaptive_sampling = False
scene.cycles.use_light_tree = False
scene.cycles.blur_glossy = 0.0
scene.cycles.sample_clamp_indirect = 0.0
scene.view_settings.view_transform = 'Standard'
bpy.context.view_layer.update()
